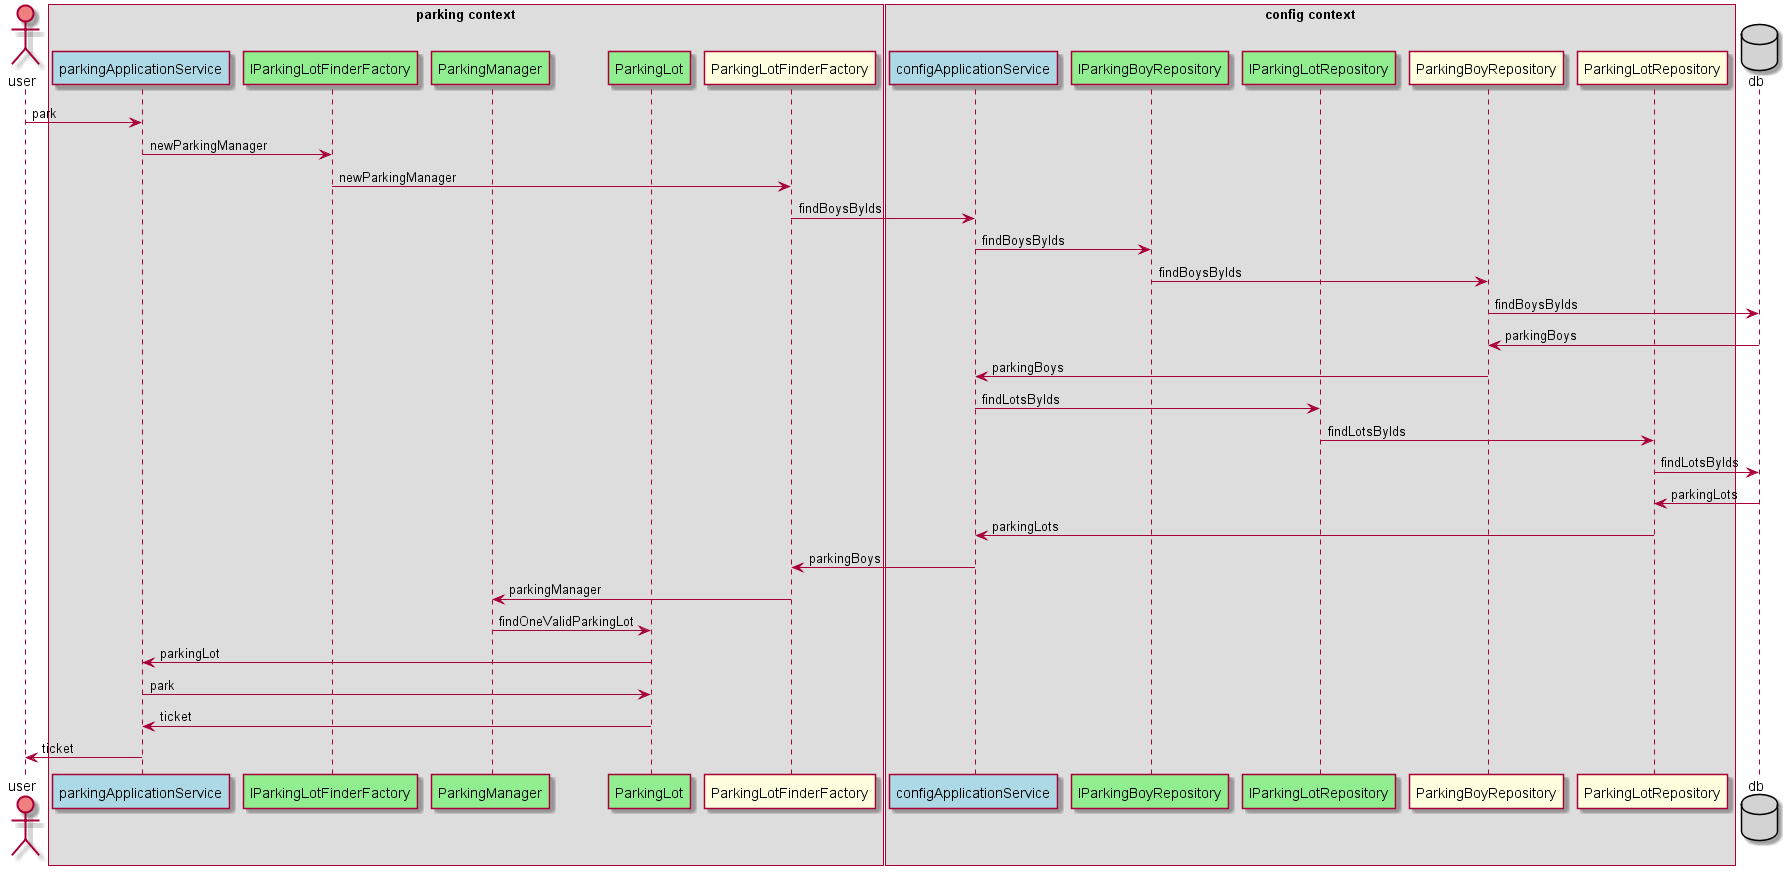

The diagram above was rendered by PlantUML. Its source (embedded in the PNG):
@startuml park
actor user #LightCoral

box parking context
    participant parkingApplicationService #LightBlue
    participant IParkingLotFinderFactory #LightGreen
    participant ParkingManager #LightGreen
    participant ParkingLot #LightGreen
    participant ParkingLotFinderFactory #LightYellow
end box

box config context
    participant configApplicationService #LightBlue
    participant IParkingBoyRepository #LightGreen
    participant IParkingLotRepository #LightGreen
    participant ParkingBoyRepository #LightYellow
    participant ParkingLotRepository #LightYellow
end box

database db #LightGray

user -> parkingApplicationService: park
parkingApplicationService -> IParkingLotFinderFactory: newParkingManager
IParkingLotFinderFactory -> ParkingLotFinderFactory: newParkingManager
ParkingLotFinderFactory -> configApplicationService: findBoysByIds
configApplicationService -> IParkingBoyRepository: findBoysByIds
IParkingBoyRepository -> ParkingBoyRepository: findBoysByIds
ParkingBoyRepository -> db: findBoysByIds
db -> ParkingBoyRepository: parkingBoys
ParkingBoyRepository -> configApplicationService: parkingBoys
configApplicationService -> IParkingLotRepository: findLotsByIds
IParkingLotRepository -> ParkingLotRepository: findLotsByIds
ParkingLotRepository -> db: findLotsByIds
db -> ParkingLotRepository: parkingLots
ParkingLotRepository -> configApplicationService: parkingLots
configApplicationService -> ParkingLotFinderFactory: parkingBoys
ParkingLotFinderFactory -> ParkingManager: parkingManager
ParkingManager -> ParkingLot: findOneValidParkingLot
ParkingLot -> parkingApplicationService: parkingLot
parkingApplicationService -> ParkingLot: park
ParkingLot -> parkingApplicationService: ticket
parkingApplicationService-> user: ticket
@enduml